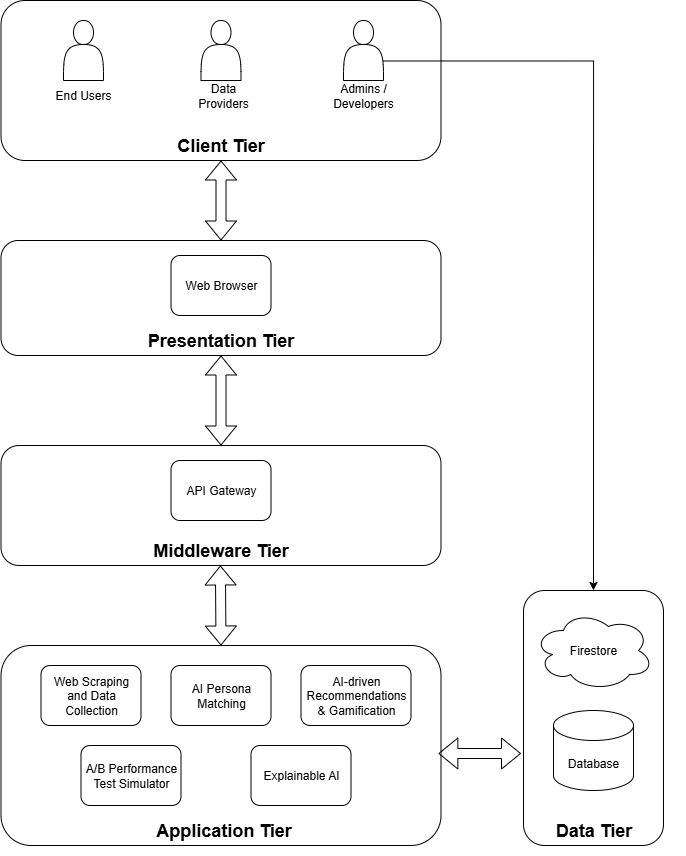

The diagram above was exported from draw.io. Its source (the exported page's mxGraphModel, read from the mxfile embedded in the PNG):
<mxGraphModel dx="1026" dy="622" grid="1" gridSize="10" guides="1" tooltips="1" connect="1" arrows="1" fold="1" page="1" pageScale="1" pageWidth="1100" pageHeight="1700" math="0" shadow="0">
  <root>
    <mxCell id="0" />
    <mxCell id="1" parent="0" />
    <mxCell id="bET6uiZWdJg4y5f3DQfD-30" value="" style="rounded=1;whiteSpace=wrap;html=1;" vertex="1" parent="1">
      <mxGeometry x="122.5" y="40" width="440" height="160" as="geometry" />
    </mxCell>
    <mxCell id="bET6uiZWdJg4y5f3DQfD-20" value="" style="rounded=1;whiteSpace=wrap;html=1;" vertex="1" parent="1">
      <mxGeometry x="645" y="630" width="140" height="255" as="geometry" />
    </mxCell>
    <mxCell id="bET6uiZWdJg4y5f3DQfD-19" value="" style="rounded=1;whiteSpace=wrap;html=1;" vertex="1" parent="1">
      <mxGeometry x="122.5" y="685" width="440" height="200" as="geometry" />
    </mxCell>
    <mxCell id="bET6uiZWdJg4y5f3DQfD-18" value="" style="rounded=1;whiteSpace=wrap;html=1;" vertex="1" parent="1">
      <mxGeometry x="122.5" y="485" width="440" height="120" as="geometry" />
    </mxCell>
    <mxCell id="bET6uiZWdJg4y5f3DQfD-17" value="" style="rounded=1;whiteSpace=wrap;html=1;" vertex="1" parent="1">
      <mxGeometry x="122.5" y="280" width="440" height="115" as="geometry" />
    </mxCell>
    <mxCell id="bET6uiZWdJg4y5f3DQfD-1" value="" style="shape=actor;whiteSpace=wrap;html=1;" vertex="1" parent="1">
      <mxGeometry x="185" y="60" width="40" height="60" as="geometry" />
    </mxCell>
    <mxCell id="bET6uiZWdJg4y5f3DQfD-2" value="" style="shape=actor;whiteSpace=wrap;html=1;" vertex="1" parent="1">
      <mxGeometry x="322.5" y="60" width="40" height="60" as="geometry" />
    </mxCell>
    <mxCell id="bET6uiZWdJg4y5f3DQfD-34" style="edgeStyle=orthogonalEdgeStyle;rounded=0;orthogonalLoop=1;jettySize=auto;html=1;entryX=0.5;entryY=0;entryDx=0;entryDy=0;exitX=0.875;exitY=0.675;exitDx=0;exitDy=0;exitPerimeter=0;" edge="1" parent="1" source="bET6uiZWdJg4y5f3DQfD-3" target="bET6uiZWdJg4y5f3DQfD-20">
      <mxGeometry relative="1" as="geometry">
        <mxPoint x="510" y="100" as="sourcePoint" />
      </mxGeometry>
    </mxCell>
    <mxCell id="bET6uiZWdJg4y5f3DQfD-3" value="" style="shape=actor;whiteSpace=wrap;html=1;" vertex="1" parent="1">
      <mxGeometry x="465" y="60" width="40" height="60" as="geometry" />
    </mxCell>
    <mxCell id="bET6uiZWdJg4y5f3DQfD-4" value="Admins / Developers" style="text;html=1;align=center;verticalAlign=middle;whiteSpace=wrap;rounded=0;" vertex="1" parent="1">
      <mxGeometry x="455" y="120" width="60" height="30" as="geometry" />
    </mxCell>
    <mxCell id="bET6uiZWdJg4y5f3DQfD-5" value="End Users" style="text;html=1;align=center;verticalAlign=middle;whiteSpace=wrap;rounded=0;" vertex="1" parent="1">
      <mxGeometry x="175" y="120" width="60" height="30" as="geometry" />
    </mxCell>
    <mxCell id="bET6uiZWdJg4y5f3DQfD-6" value="Data Providers" style="text;html=1;align=center;verticalAlign=middle;whiteSpace=wrap;rounded=0;" vertex="1" parent="1">
      <mxGeometry x="315" y="120" width="60" height="30" as="geometry" />
    </mxCell>
    <mxCell id="bET6uiZWdJg4y5f3DQfD-7" value="&lt;div style=&quot;&quot;&gt;&lt;span style=&quot;background-color: transparent; color: light-dark(rgb(0, 0, 0), rgb(255, 255, 255));&quot;&gt;Web Browser&lt;/span&gt;&lt;/div&gt;" style="rounded=1;whiteSpace=wrap;html=1;align=center;" vertex="1" parent="1">
      <mxGeometry x="292.5" y="295" width="100" height="60" as="geometry" />
    </mxCell>
    <mxCell id="bET6uiZWdJg4y5f3DQfD-9" value="&lt;div style=&quot;&quot;&gt;&lt;span style=&quot;background-color: transparent; color: light-dark(rgb(0, 0, 0), rgb(255, 255, 255));&quot;&gt;API Gateway&lt;/span&gt;&lt;/div&gt;" style="rounded=1;whiteSpace=wrap;html=1;align=center;" vertex="1" parent="1">
      <mxGeometry x="292.5" y="500" width="100" height="60" as="geometry" />
    </mxCell>
    <mxCell id="bET6uiZWdJg4y5f3DQfD-10" value="&lt;div style=&quot;&quot;&gt;&lt;span style=&quot;background-color: transparent; color: light-dark(rgb(0, 0, 0), rgb(255, 255, 255));&quot;&gt;Web Scraping and Data Collection&lt;/span&gt;&lt;/div&gt;" style="rounded=1;whiteSpace=wrap;html=1;align=center;" vertex="1" parent="1">
      <mxGeometry x="162.5" y="705" width="100" height="60" as="geometry" />
    </mxCell>
    <mxCell id="bET6uiZWdJg4y5f3DQfD-11" value="&lt;div style=&quot;&quot;&gt;&lt;span style=&quot;background-color: transparent; color: light-dark(rgb(0, 0, 0), rgb(255, 255, 255));&quot;&gt;AI Persona Matching&lt;/span&gt;&lt;/div&gt;" style="rounded=1;whiteSpace=wrap;html=1;align=center;" vertex="1" parent="1">
      <mxGeometry x="292.5" y="705" width="100" height="60" as="geometry" />
    </mxCell>
    <mxCell id="bET6uiZWdJg4y5f3DQfD-12" value="&lt;div style=&quot;&quot;&gt;&lt;span style=&quot;background-color: transparent; color: light-dark(rgb(0, 0, 0), rgb(255, 255, 255));&quot;&gt;A/B Performance Test Simulator&lt;/span&gt;&lt;/div&gt;" style="rounded=1;whiteSpace=wrap;html=1;align=center;" vertex="1" parent="1">
      <mxGeometry x="202.5" y="785" width="100" height="60" as="geometry" />
    </mxCell>
    <mxCell id="bET6uiZWdJg4y5f3DQfD-13" value="&lt;div style=&quot;&quot;&gt;Explainable AI&lt;/div&gt;" style="rounded=1;whiteSpace=wrap;html=1;align=center;" vertex="1" parent="1">
      <mxGeometry x="372.5" y="785" width="100" height="60" as="geometry" />
    </mxCell>
    <mxCell id="bET6uiZWdJg4y5f3DQfD-14" value="&lt;div style=&quot;&quot;&gt;AI-driven Recommendations &amp;amp; Gamification&lt;/div&gt;" style="rounded=1;whiteSpace=wrap;html=1;align=center;" vertex="1" parent="1">
      <mxGeometry x="422.5" y="705" width="110" height="60" as="geometry" />
    </mxCell>
    <mxCell id="bET6uiZWdJg4y5f3DQfD-15" value="Database" style="shape=cylinder3;whiteSpace=wrap;html=1;boundedLbl=1;backgroundOutline=1;size=15;" vertex="1" parent="1">
      <mxGeometry x="675" y="750" width="80" height="80" as="geometry" />
    </mxCell>
    <mxCell id="bET6uiZWdJg4y5f3DQfD-16" value="Firestore" style="ellipse;shape=cloud;whiteSpace=wrap;html=1;" vertex="1" parent="1">
      <mxGeometry x="655" y="650" width="120" height="80" as="geometry" />
    </mxCell>
    <mxCell id="bET6uiZWdJg4y5f3DQfD-22" value="&lt;h2&gt;Presentation Tier&lt;/h2&gt;" style="text;html=1;align=center;verticalAlign=middle;whiteSpace=wrap;rounded=0;fontStyle=0" vertex="1" parent="1">
      <mxGeometry x="250" y="365" width="185" height="30" as="geometry" />
    </mxCell>
    <mxCell id="bET6uiZWdJg4y5f3DQfD-24" value="&lt;h2&gt;Middleware Tier&lt;/h2&gt;" style="text;html=1;align=center;verticalAlign=middle;whiteSpace=wrap;rounded=0;fontStyle=0" vertex="1" parent="1">
      <mxGeometry x="250" y="575" width="185" height="30" as="geometry" />
    </mxCell>
    <mxCell id="bET6uiZWdJg4y5f3DQfD-25" value="&lt;h2&gt;Application Tier&lt;/h2&gt;" style="text;html=1;align=center;verticalAlign=middle;whiteSpace=wrap;rounded=0;fontStyle=0" vertex="1" parent="1">
      <mxGeometry x="252.5" y="855" width="185" height="30" as="geometry" />
    </mxCell>
    <mxCell id="bET6uiZWdJg4y5f3DQfD-26" value="&lt;h2&gt;Data Tier&lt;/h2&gt;" style="text;html=1;align=center;verticalAlign=middle;whiteSpace=wrap;rounded=0;fontStyle=0" vertex="1" parent="1">
      <mxGeometry x="622.5" y="855" width="185" height="30" as="geometry" />
    </mxCell>
    <mxCell id="bET6uiZWdJg4y5f3DQfD-27" value="" style="shape=flexArrow;endArrow=classic;startArrow=classic;html=1;rounded=0;entryX=0.5;entryY=1;entryDx=0;entryDy=0;exitX=0.5;exitY=0;exitDx=0;exitDy=0;" edge="1" parent="1" source="bET6uiZWdJg4y5f3DQfD-18" target="bET6uiZWdJg4y5f3DQfD-22">
      <mxGeometry width="100" height="100" relative="1" as="geometry">
        <mxPoint x="292.5" y="495" as="sourcePoint" />
        <mxPoint x="392.5" y="395" as="targetPoint" />
      </mxGeometry>
    </mxCell>
    <mxCell id="bET6uiZWdJg4y5f3DQfD-28" value="" style="shape=flexArrow;endArrow=classic;startArrow=classic;html=1;rounded=0;entryX=0.5;entryY=1;entryDx=0;entryDy=0;" edge="1" parent="1">
      <mxGeometry width="100" height="100" relative="1" as="geometry">
        <mxPoint x="342.5" y="685" as="sourcePoint" />
        <mxPoint x="341.91" y="605" as="targetPoint" />
      </mxGeometry>
    </mxCell>
    <mxCell id="bET6uiZWdJg4y5f3DQfD-29" value="" style="shape=flexArrow;endArrow=classic;startArrow=classic;html=1;rounded=0;exitX=0.994;exitY=0.54;exitDx=0;exitDy=0;exitPerimeter=0;" edge="1" parent="1" source="bET6uiZWdJg4y5f3DQfD-19">
      <mxGeometry width="100" height="100" relative="1" as="geometry">
        <mxPoint x="570" y="793" as="sourcePoint" />
        <mxPoint x="642.5" y="793" as="targetPoint" />
      </mxGeometry>
    </mxCell>
    <mxCell id="bET6uiZWdJg4y5f3DQfD-31" value="&lt;h2&gt;Client Tier&lt;/h2&gt;" style="text;html=1;align=center;verticalAlign=middle;whiteSpace=wrap;rounded=0;fontStyle=0" vertex="1" parent="1">
      <mxGeometry x="250" y="170" width="185" height="30" as="geometry" />
    </mxCell>
    <mxCell id="bET6uiZWdJg4y5f3DQfD-33" value="" style="shape=flexArrow;endArrow=classic;startArrow=classic;html=1;rounded=0;entryX=0.5;entryY=1;entryDx=0;entryDy=0;exitX=0.5;exitY=0;exitDx=0;exitDy=0;" edge="1" parent="1" source="bET6uiZWdJg4y5f3DQfD-17" target="bET6uiZWdJg4y5f3DQfD-31">
      <mxGeometry width="100" height="100" relative="1" as="geometry">
        <mxPoint x="270" y="310" as="sourcePoint" />
        <mxPoint x="370" y="210" as="targetPoint" />
      </mxGeometry>
    </mxCell>
  </root>
</mxGraphModel>